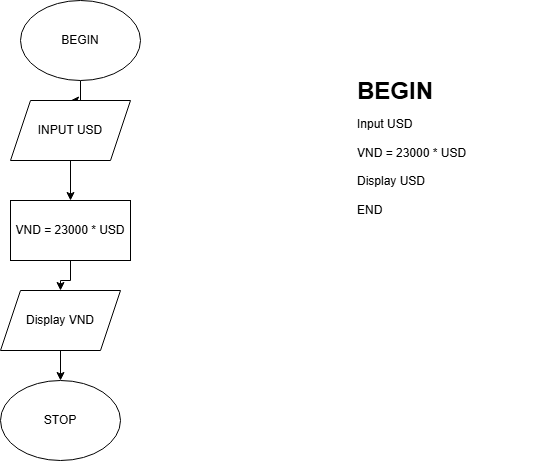

The diagram above was exported from draw.io. Its source (the exported page's mxGraphModel, read from the mxfile embedded in the PNG):
<mxGraphModel dx="997" dy="535" grid="1" gridSize="10" guides="1" tooltips="1" connect="1" arrows="1" fold="1" page="1" pageScale="1" pageWidth="850" pageHeight="1100" math="0" shadow="0">
  <root>
    <mxCell id="0" />
    <mxCell id="1" parent="0" />
    <mxCell id="3vBBF-aa7llhixe01_sr-6" value="" style="edgeStyle=orthogonalEdgeStyle;rounded=0;orthogonalLoop=1;jettySize=auto;html=1;" edge="1" parent="1" source="3vBBF-aa7llhixe01_sr-1" target="3vBBF-aa7llhixe01_sr-2">
      <mxGeometry relative="1" as="geometry" />
    </mxCell>
    <mxCell id="3vBBF-aa7llhixe01_sr-1" value="BEGIN" style="ellipse;whiteSpace=wrap;html=1;" vertex="1" parent="1">
      <mxGeometry x="90" y="50" width="120" height="80" as="geometry" />
    </mxCell>
    <mxCell id="3vBBF-aa7llhixe01_sr-7" value="" style="edgeStyle=orthogonalEdgeStyle;rounded=0;orthogonalLoop=1;jettySize=auto;html=1;" edge="1" parent="1" source="3vBBF-aa7llhixe01_sr-2" target="3vBBF-aa7llhixe01_sr-3">
      <mxGeometry relative="1" as="geometry" />
    </mxCell>
    <mxCell id="3vBBF-aa7llhixe01_sr-2" value="INPUT USD" style="shape=parallelogram;perimeter=parallelogramPerimeter;whiteSpace=wrap;html=1;fixedSize=1;" vertex="1" parent="1">
      <mxGeometry x="80" y="150" width="120" height="60" as="geometry" />
    </mxCell>
    <mxCell id="3vBBF-aa7llhixe01_sr-8" value="" style="edgeStyle=orthogonalEdgeStyle;rounded=0;orthogonalLoop=1;jettySize=auto;html=1;" edge="1" parent="1" source="3vBBF-aa7llhixe01_sr-3" target="3vBBF-aa7llhixe01_sr-4">
      <mxGeometry relative="1" as="geometry" />
    </mxCell>
    <mxCell id="3vBBF-aa7llhixe01_sr-3" value="VND = 23000 * USD" style="rounded=0;whiteSpace=wrap;html=1;" vertex="1" parent="1">
      <mxGeometry x="80" y="250" width="120" height="60" as="geometry" />
    </mxCell>
    <mxCell id="3vBBF-aa7llhixe01_sr-9" value="" style="edgeStyle=orthogonalEdgeStyle;rounded=0;orthogonalLoop=1;jettySize=auto;html=1;" edge="1" parent="1" source="3vBBF-aa7llhixe01_sr-4" target="3vBBF-aa7llhixe01_sr-5">
      <mxGeometry relative="1" as="geometry" />
    </mxCell>
    <mxCell id="3vBBF-aa7llhixe01_sr-4" value="Display VND" style="shape=parallelogram;perimeter=parallelogramPerimeter;whiteSpace=wrap;html=1;fixedSize=1;" vertex="1" parent="1">
      <mxGeometry x="70" y="340" width="120" height="60" as="geometry" />
    </mxCell>
    <mxCell id="3vBBF-aa7llhixe01_sr-5" value="STOP" style="ellipse;whiteSpace=wrap;html=1;" vertex="1" parent="1">
      <mxGeometry x="70" y="430" width="120" height="80" as="geometry" />
    </mxCell>
    <mxCell id="3vBBF-aa7llhixe01_sr-10" value="&lt;h1 style=&quot;margin-top: 0px;&quot;&gt;&lt;span style=&quot;background-color: transparent; color: light-dark(rgb(0, 0, 0), rgb(255, 255, 255));&quot;&gt;BEGIN&lt;br&gt;&lt;/span&gt;&lt;span style=&quot;font-size: 12px; font-weight: 400;&quot;&gt;Input USD&amp;nbsp;&lt;br&gt;VND = 23000 * USD&lt;br&gt;Display USD&lt;br&gt;END&lt;/span&gt;&lt;/h1&gt;" style="text;html=1;whiteSpace=wrap;overflow=hidden;rounded=0;" vertex="1" parent="1">
      <mxGeometry x="425" y="120" width="180" height="240" as="geometry" />
    </mxCell>
  </root>
</mxGraphModel>